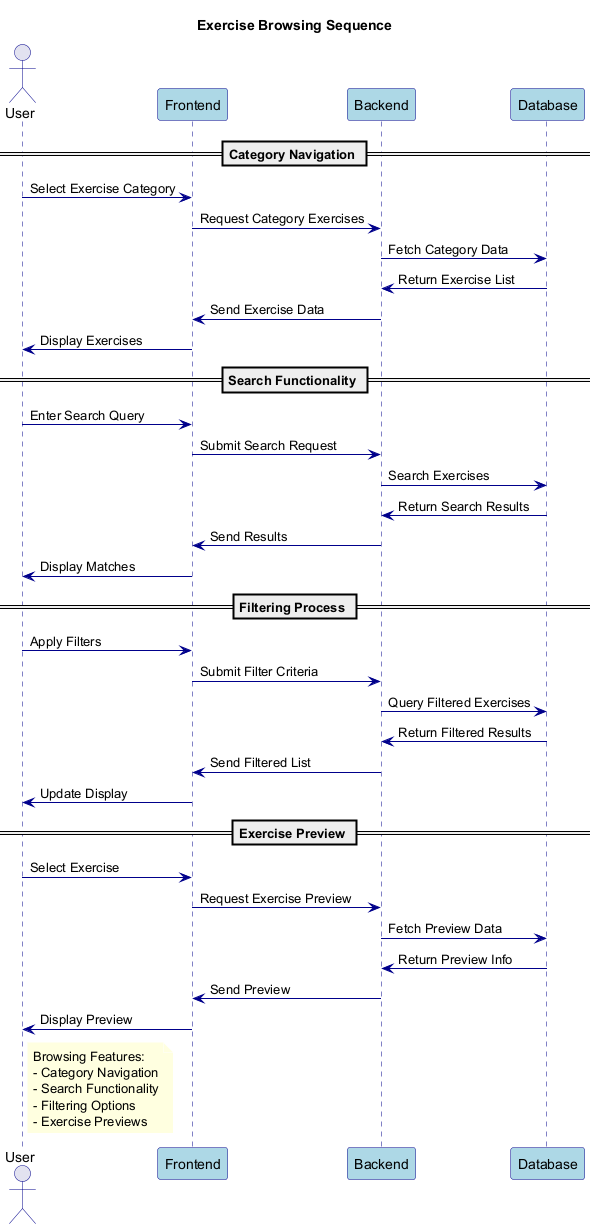

The diagram above was rendered by PlantUML. Its source (embedded in the PNG):
@startuml ExerciseBrowsing

' Styling
skinparam backgroundColor white
skinparam sequence {
    ArrowColor DarkBlue
    ActorBorderColor DarkBlue
    LifeLineBorderColor DarkBlue
    ParticipantBorderColor DarkBlue
    ParticipantBackgroundColor LightBlue
}
skinparam note {
    BackgroundColor LightYellow
    BorderColor DarkYellow
    FontColor Black
}

title Exercise Browsing Sequence

actor User
participant "Frontend" as FE
participant "Backend" as BE
participant "Database" as DB

== Category Navigation ==

User -> FE: Select Exercise Category
FE -> BE: Request Category Exercises
BE -> DB: Fetch Category Data
DB -> BE: Return Exercise List
BE -> FE: Send Exercise Data
FE -> User: Display Exercises

== Search Functionality ==

User -> FE: Enter Search Query
FE -> BE: Submit Search Request
BE -> DB: Search Exercises
DB -> BE: Return Search Results
BE -> FE: Send Results
FE -> User: Display Matches

== Filtering Process ==

User -> FE: Apply Filters
FE -> BE: Submit Filter Criteria
BE -> DB: Query Filtered Exercises
DB -> BE: Return Filtered Results
BE -> FE: Send Filtered List
FE -> User: Update Display

== Exercise Preview ==

User -> FE: Select Exercise
FE -> BE: Request Exercise Preview
BE -> DB: Fetch Preview Data
DB -> BE: Return Preview Info
BE -> FE: Send Preview
FE -> User: Display Preview

note right of User
  Browsing Features:
  - Category Navigation
  - Search Functionality
  - Filtering Options
  - Exercise Previews
end note

@enduml